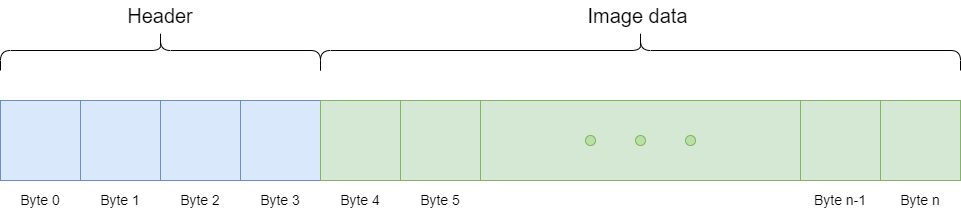

The diagram above was exported from draw.io. Its source (the exported page's mxGraphModel, read from the mxfile embedded in the PNG):
<mxGraphModel dx="1434" dy="739" grid="1" gridSize="10" guides="1" tooltips="1" connect="1" arrows="1" fold="1" page="1" pageScale="1" pageWidth="1600" pageHeight="1000" math="0" shadow="0">
  <root>
    <mxCell id="0" />
    <mxCell id="1" parent="0" />
    <mxCell id="v4-cMJNCiyJ8Svlnu67j-1" value="" style="rounded=0;whiteSpace=wrap;html=1;fillColor=#dae8fc;strokeColor=#6c8ebf;" parent="1" vertex="1">
      <mxGeometry x="160" y="400" width="80" height="80" as="geometry" />
    </mxCell>
    <mxCell id="v4-cMJNCiyJ8Svlnu67j-2" value="" style="rounded=0;whiteSpace=wrap;html=1;fillColor=#dae8fc;strokeColor=#6c8ebf;" parent="1" vertex="1">
      <mxGeometry x="240" y="400" width="80" height="80" as="geometry" />
    </mxCell>
    <mxCell id="v4-cMJNCiyJ8Svlnu67j-3" value="" style="rounded=0;whiteSpace=wrap;html=1;fillColor=#dae8fc;strokeColor=#6c8ebf;" parent="1" vertex="1">
      <mxGeometry x="320" y="400" width="80" height="80" as="geometry" />
    </mxCell>
    <mxCell id="v4-cMJNCiyJ8Svlnu67j-4" value="" style="rounded=0;whiteSpace=wrap;html=1;fillColor=#dae8fc;strokeColor=#6c8ebf;" parent="1" vertex="1">
      <mxGeometry x="400" y="400" width="80" height="80" as="geometry" />
    </mxCell>
    <mxCell id="v4-cMJNCiyJ8Svlnu67j-5" value="" style="rounded=0;whiteSpace=wrap;html=1;fillColor=#d5e8d4;strokeColor=#82b366;" parent="1" vertex="1">
      <mxGeometry x="480" y="400" width="80" height="80" as="geometry" />
    </mxCell>
    <mxCell id="v4-cMJNCiyJ8Svlnu67j-6" value="" style="rounded=0;whiteSpace=wrap;html=1;fillColor=#d5e8d4;strokeColor=#82b366;" parent="1" vertex="1">
      <mxGeometry x="560" y="400" width="80" height="80" as="geometry" />
    </mxCell>
    <mxCell id="v4-cMJNCiyJ8Svlnu67j-8" value="" style="rounded=0;whiteSpace=wrap;html=1;fillColor=#d5e8d4;strokeColor=#82b366;" parent="1" vertex="1">
      <mxGeometry x="640" y="400" width="320" height="80" as="geometry" />
    </mxCell>
    <mxCell id="v4-cMJNCiyJ8Svlnu67j-10" value="" style="rounded=0;whiteSpace=wrap;html=1;fillColor=#d5e8d4;strokeColor=#82b366;" parent="1" vertex="1">
      <mxGeometry x="960" y="400" width="80" height="80" as="geometry" />
    </mxCell>
    <mxCell id="v4-cMJNCiyJ8Svlnu67j-11" value="" style="rounded=0;whiteSpace=wrap;html=1;fillColor=#d5e8d4;strokeColor=#82b366;" parent="1" vertex="1">
      <mxGeometry x="1040" y="400" width="80" height="80" as="geometry" />
    </mxCell>
    <mxCell id="v4-cMJNCiyJ8Svlnu67j-12" value="" style="ellipse;whiteSpace=wrap;html=1;aspect=fixed;fillColor=#B9E0A5;strokeColor=#82b366;" parent="1" vertex="1">
      <mxGeometry x="745" y="435" width="10" height="10" as="geometry" />
    </mxCell>
    <mxCell id="v4-cMJNCiyJ8Svlnu67j-13" value="" style="ellipse;whiteSpace=wrap;html=1;aspect=fixed;fillColor=#B9E0A5;strokeColor=#82b366;" parent="1" vertex="1">
      <mxGeometry x="795" y="435" width="10" height="10" as="geometry" />
    </mxCell>
    <mxCell id="v4-cMJNCiyJ8Svlnu67j-14" value="" style="ellipse;whiteSpace=wrap;html=1;aspect=fixed;fillColor=#B9E0A5;strokeColor=#82b366;" parent="1" vertex="1">
      <mxGeometry x="845" y="435" width="10" height="10" as="geometry" />
    </mxCell>
    <mxCell id="v4-cMJNCiyJ8Svlnu67j-15" value="Byte 0" style="text;html=1;align=center;verticalAlign=middle;whiteSpace=wrap;rounded=0;fontSize=14;" parent="1" vertex="1">
      <mxGeometry x="170" y="485" width="60" height="30" as="geometry" />
    </mxCell>
    <mxCell id="v4-cMJNCiyJ8Svlnu67j-16" value="Byte 1" style="text;html=1;align=center;verticalAlign=middle;whiteSpace=wrap;rounded=0;fontSize=14;" parent="1" vertex="1">
      <mxGeometry x="250" y="485" width="60" height="30" as="geometry" />
    </mxCell>
    <mxCell id="v4-cMJNCiyJ8Svlnu67j-17" value="Byte 2" style="text;html=1;align=center;verticalAlign=middle;whiteSpace=wrap;rounded=0;fontSize=14;" parent="1" vertex="1">
      <mxGeometry x="330" y="485" width="60" height="30" as="geometry" />
    </mxCell>
    <mxCell id="v4-cMJNCiyJ8Svlnu67j-18" value="Byte 5" style="text;html=1;align=center;verticalAlign=middle;whiteSpace=wrap;rounded=0;fontSize=14;" parent="1" vertex="1">
      <mxGeometry x="570" y="485" width="60" height="30" as="geometry" />
    </mxCell>
    <mxCell id="v4-cMJNCiyJ8Svlnu67j-19" value="Byte 3" style="text;html=1;align=center;verticalAlign=middle;whiteSpace=wrap;rounded=0;fontSize=14;" parent="1" vertex="1">
      <mxGeometry x="410" y="485" width="60" height="30" as="geometry" />
    </mxCell>
    <mxCell id="v4-cMJNCiyJ8Svlnu67j-20" value="Byte 4" style="text;html=1;align=center;verticalAlign=middle;whiteSpace=wrap;rounded=0;fontSize=14;" parent="1" vertex="1">
      <mxGeometry x="490" y="485" width="60" height="30" as="geometry" />
    </mxCell>
    <mxCell id="v4-cMJNCiyJ8Svlnu67j-21" value="Byte n-1" style="text;html=1;align=center;verticalAlign=middle;whiteSpace=wrap;rounded=0;fontSize=14;" parent="1" vertex="1">
      <mxGeometry x="970" y="485" width="60" height="30" as="geometry" />
    </mxCell>
    <mxCell id="v4-cMJNCiyJ8Svlnu67j-22" value="Byte n" style="text;html=1;align=center;verticalAlign=middle;whiteSpace=wrap;rounded=0;fontSize=14;" parent="1" vertex="1">
      <mxGeometry x="1050" y="485" width="60" height="30" as="geometry" />
    </mxCell>
    <mxCell id="v4-cMJNCiyJ8Svlnu67j-23" value="" style="shape=curlyBracket;whiteSpace=wrap;html=1;rounded=1;labelPosition=left;verticalLabelPosition=middle;align=right;verticalAlign=middle;rotation=90;" parent="1" vertex="1">
      <mxGeometry x="300" y="190" width="40" height="320" as="geometry" />
    </mxCell>
    <mxCell id="v4-cMJNCiyJ8Svlnu67j-24" value="" style="shape=curlyBracket;whiteSpace=wrap;html=1;rounded=1;labelPosition=left;verticalLabelPosition=middle;align=right;verticalAlign=middle;rotation=90;" parent="1" vertex="1">
      <mxGeometry x="780" y="30" width="40" height="640" as="geometry" />
    </mxCell>
    <mxCell id="v4-cMJNCiyJ8Svlnu67j-28" value="Header" style="text;html=1;align=center;verticalAlign=middle;whiteSpace=wrap;rounded=0;fontSize=20;" parent="1" vertex="1">
      <mxGeometry x="275" y="300" width="90" height="30" as="geometry" />
    </mxCell>
    <mxCell id="v4-cMJNCiyJ8Svlnu67j-29" value="Image data" style="text;html=1;align=center;verticalAlign=middle;whiteSpace=wrap;rounded=0;fontSize=20;" parent="1" vertex="1">
      <mxGeometry x="740" y="300" width="115" height="30" as="geometry" />
    </mxCell>
  </root>
</mxGraphModel>